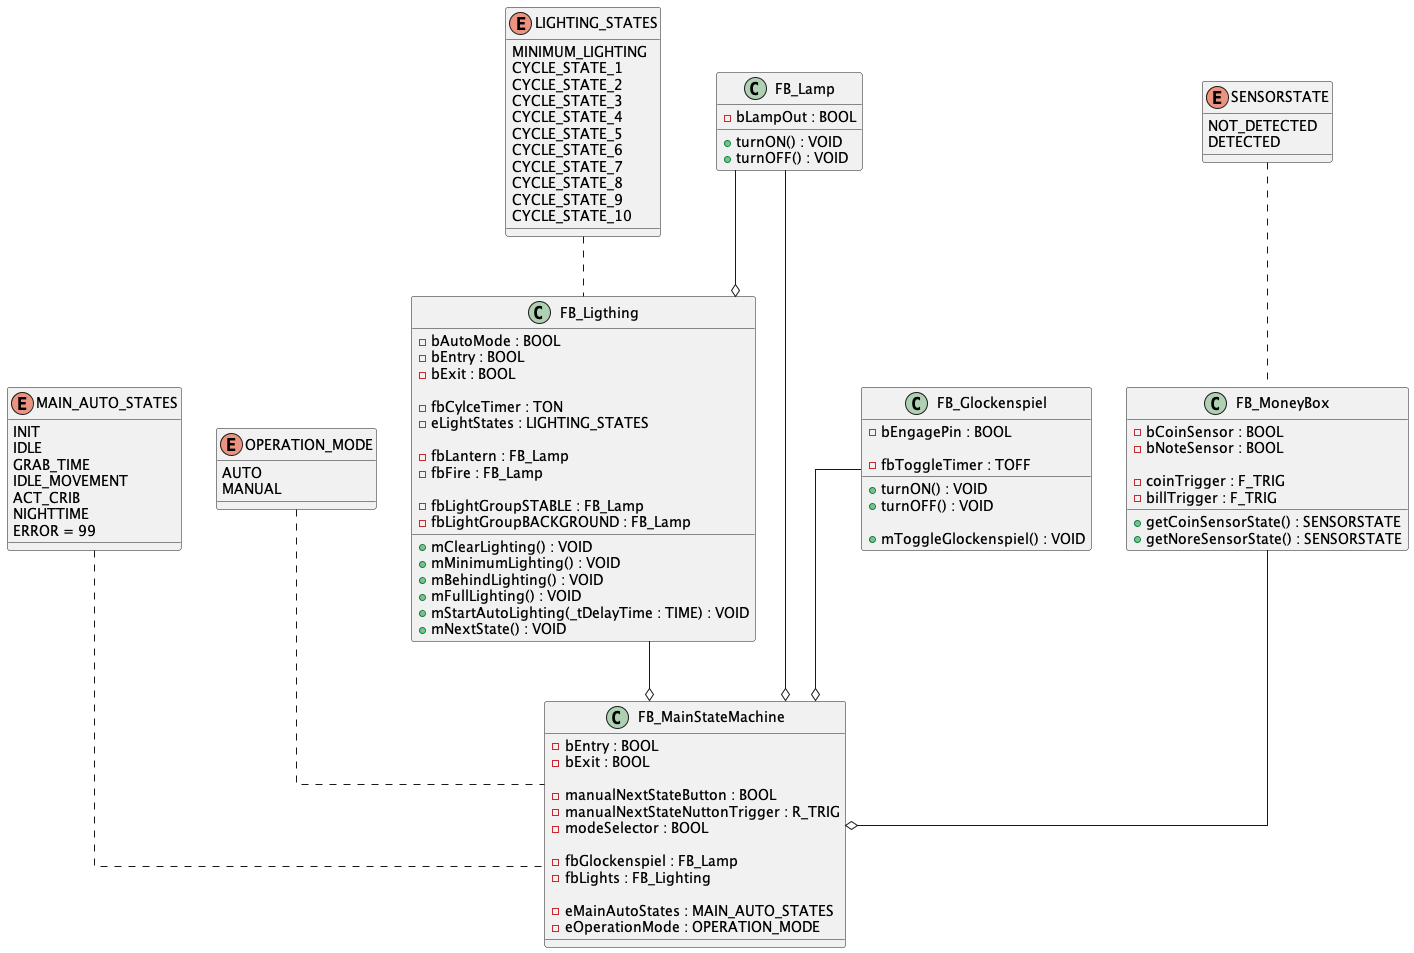

The diagram above was rendered by PlantUML. Its source (embedded in the PNG):
@startuml

skinparam linetype ortho

enum MAIN_AUTO_STATES{
    INIT 
    IDLE 
    GRAB_TIME 
    IDLE_MOVEMENT
    ACT_CRIB
    NIGHTTIME
    ERROR = 99
}
MAIN_AUTO_STATES .. FB_MainStateMachine

enum OPERATION_MODE{
    AUTO 
    MANUAL
}
OPERATION_MODE .. FB_MainStateMachine

class FB_MainStateMachine{
    -bEntry : BOOL
    -bExit : BOOL

    -manualNextStateButton : BOOL
    -manualNextStateNuttonTrigger : R_TRIG
    -modeSelector : BOOL

    -fbGlockenspiel : FB_Lamp
    -fbLights : FB_Lighting

    -eMainAutoStates : MAIN_AUTO_STATES
    -eOperationMode : OPERATION_MODE
}

enum LIGHTING_STATES{ 
    MINIMUM_LIGHTING 
    CYCLE_STATE_1
    CYCLE_STATE_2 
    CYCLE_STATE_3
    CYCLE_STATE_4
    CYCLE_STATE_5
    CYCLE_STATE_6
    CYCLE_STATE_7
    CYCLE_STATE_8
    CYCLE_STATE_9
    CYCLE_STATE_10

}
LIGHTING_STATES .. FB_Ligthing

class FB_Ligthing{
    -bAutoMode : BOOL
    -bEntry : BOOL 
    -bExit : BOOL 

    -fbCylceTimer : TON
    -eLightStates : LIGHTING_STATES

    -fbLantern : FB_Lamp
    -fbFire : FB_Lamp

    -fbLightGroupSTABLE : FB_Lamp
    -fbLightGroupBACKGROUND : FB_Lamp


    +mClearLighting() : VOID 
    +mMinimumLighting() : VOID
    +mBehindLighting() : VOID
    +mFullLighting() : VOID 
    +mStartAutoLighting(_tDelayTime : TIME) : VOID 
    +mNextState() : VOID
}

class FB_Lamp{
    -bLampOut : BOOL 
    
    +turnON() : VOID 
    +turnOFF() : VOID 
}

class FB_Glockenspiel{
    -bEngagePin : BOOL 

    -fbToggleTimer : TOFF

    +turnON() : VOID 
    +turnOFF() : VOID 

    +mToggleGlockenspiel() : VOID 
}

class FB_MoneyBox{
    -bCoinSensor : BOOL
    -bNoteSensor : BOOL 

    -coinTrigger : F_TRIG 
    -billTrigger : F_TRIG

    +getCoinSensorState() : SENSORSTATE
    +getNoreSensorState() : SENSORSTATE
}

enum SENSORSTATE{
    NOT_DETECTED
    DETECTED
}
SENSORSTATE .. FB_MoneyBox





FB_Lamp --o FB_MainStateMachine
FB_Lamp --o FB_Ligthing
FB_Ligthing --o FB_MainStateMachine
FB_Glockenspiel --o FB_MainStateMachine 
FB_MoneyBox --o FB_MainStateMachine

@enduml